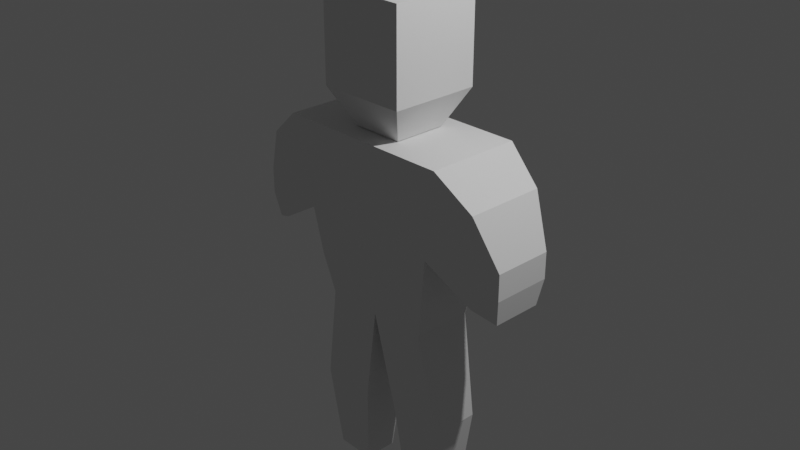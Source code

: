 # Source: Character.blend  (saved by Blender 2.83.19; exported with 4.5.12 LTS)
import bpy
from mathutils import Matrix  # noqa: F401  (used for matrix-valued properties, if any)

bpy.ops.wm.read_factory_settings(use_empty=True)
scene = bpy.context.scene
scene.name = 'Scene'

# ---- collections
col_collection = bpy.data.collections.new('Collection'); scene.collection.children.link(col_collection)

# ---- world
world_world = bpy.data.worlds.new('World'); scene.world = world_world
world_world.use_nodes = True; world_world.node_tree.nodes.clear()
_N = world_world.node_tree.nodes; _L = world_world.node_tree.links
n0 = _N.new('ShaderNodeOutputWorld'); n0.name = 'World Output'; n0.location = (300, 300)
n1 = _N.new('ShaderNodeBackground'); n1.name = 'Background'; n1.location = (10, 300)
n1.inputs[0].default_value = (0.05088, 0.05088, 0.05088, 1.0)
_L.new(n1.outputs[0], n0.inputs[0])
n0.is_active_output = True
world_world.color = (0.05088, 0.05088, 0.05088)
world_world.use_sun_shadow = False
world_world.sun_shadow_jitter_overblur = 0.0

# ---- cameras
cam_camera = bpy.data.cameras.new('Camera')
cam_camera.clip_end = 100.0
cam_camera.ortho_scale = 7.314

# ---- lights
light_light = bpy.data.lights.new('Light', 'POINT')
light_light.transmission_factor = 0.0
light_light.energy = 1000.0
light_light.shadow_soft_size = 0.1
light_light.shadow_maximum_resolution = 0.006
light_light.use_absolute_resolution = True

# ---- meshes
me_cube_001 = bpy.data.meshes.new('Cube.001')
me_cube_001.from_pydata([(0.6312, -0.3425, -0.9753), (1.0, -0.5201, 1.0), (0.6312, 0.3425, -0.9753), (1.0, 0.5201, 1.0), (1.36, -0.3726, -0.3319), (1.405, -0.4364, 0.1681), (1.36, 0.3726, -0.3319), (1.405, 0.4364, 0.1681), (1.405, -0.4364, 0.6681), (1.405, 0.4364, 0.6681), (1.0, 0.5201, 0.5), (0.8182, 0.444, 0.0), (0.7373, 0.4001, -0.5247), (1.0, -0.5201, 0.5), (0.8182, -0.444, 0.0), (0.7373, -0.4001, -0.5247), (1.651, -0.3235, -0.149), (1.605, -0.2761, -0.4358), (1.651, 0.3235, -0.149), (1.605, 0.2761, -0.4358), (1.651, 0.3235, 0.1378), (1.651, -0.3235, 0.1378), (0.8478, -0.2712, -2.106), (0.8478, 0.2712, -2.106), (0.2166, -0.2712, -2.106), (0.2166, 0.2712, -2.106), (0.752, -0.1889, -3.082), (0.752, 0.1889, -3.082), (0.3124, -0.1889, -3.082), (0.3124, 0.1889, -3.082), (-0.6312, -0.3425, -0.9753), (-1.0, -0.5201, 1.0), (-0.6312, 0.3425, -0.9753), (-1.0, 0.5201, 1.0), (-1.36, -0.3726, -0.3319), (-1.405, -0.4364, 0.1681), (-1.36, 0.3726, -0.3319), (-1.405, 0.4364, 0.1681), (-1.405, -0.4364, 0.6681), (-1.405, 0.4364, 0.6681), (-1.0, 0.5201, 0.5), (-0.8182, 0.444, 0.0), (-0.7373, 0.4001, -0.5247), (-1.0, -0.5201, 0.5), (-0.8182, -0.444, 0.0), (-0.7373, -0.4001, -0.5247), (0.0, 0.3425, -0.9753), (0.0, 0.5201, 1.0), (0.0, -0.3425, -0.9753), (0.0, -0.5201, 1.0), (0.0, -0.4001, -0.5247), (0.0, -0.444, 0.0), (0.0, -0.5201, 0.5), (0.0, 0.4001, -0.5247), (0.0, 0.444, 0.0), (0.0, 0.5201, 0.5), (-1.651, -0.3235, -0.149), (-1.605, -0.2761, -0.4358), (-1.651, 0.3235, -0.149), (-1.605, 0.2761, -0.4358), (-1.651, 0.3235, 0.1378), (-1.651, -0.3235, 0.1378), (-0.8478, -0.2712, -2.106), (-0.8478, 0.2712, -2.106), (-0.2166, -0.2712, -2.106), (-0.2166, 0.2712, -2.106), (-0.752, -0.1889, -3.082), (-0.752, 0.1889, -3.082), (-0.3124, -0.1889, -3.082), (-0.3124, 0.1889, -3.082), (-0.4955, -0.4955, 1.414), (-0.4955, -0.4955, 2.405), (-0.4955, 0.4955, 1.414), (-0.4955, 0.4955, 2.405), (0.4955, -0.4955, 1.414), (0.4955, -0.4955, 2.405), (0.4955, 0.4955, 1.414), (0.4955, 0.4955, 2.405), (-0.2898, 0.2898, 1.008), (-0.2898, -0.2898, 1.008), (0.2898, 0.2898, 1.008), (0.2898, -0.2898, 1.008)], [], [(55, 47, 3, 10), (1, 13, 5, 8), (0, 48, 24, 22), (14, 11, 6, 4), (3, 1, 8, 9), (2, 12, 15, 0), (12, 11, 14, 15), (10, 3, 9, 7), (46, 53, 12, 2), (53, 54, 11, 12), (54, 55, 10, 11), (13, 14, 4, 5), (11, 10, 7, 6), (8, 5, 16, 21), (5, 4, 17, 16), (14, 13, 52, 51), (15, 14, 51, 50), (0, 15, 50, 48), (3, 47, 49, 1), (13, 1, 49, 52), (19, 18, 16, 17), (18, 20, 21, 16), (9, 8, 21, 20), (6, 7, 18, 19), (4, 6, 19, 17), (7, 9, 20, 18), (24, 25, 29, 28), (46, 2, 23, 25), (2, 0, 22, 23), (48, 46, 25, 24), (29, 27, 26, 28), (22, 24, 28, 26), (25, 23, 27, 29), (23, 22, 26, 27), (55, 40, 33, 47), (31, 38, 35, 43), (30, 62, 64, 48), (44, 34, 36, 41), (33, 39, 38, 31), (32, 30, 45, 42), (42, 45, 44, 41), (40, 37, 39, 33), (46, 32, 42, 53), (53, 42, 41, 54), (54, 41, 40, 55), (43, 35, 34, 44), (41, 36, 37, 40), (38, 61, 56, 35), (35, 56, 57, 34), (44, 51, 52, 43), (45, 50, 51, 44), (30, 48, 50, 45), (33, 31, 49, 47), (43, 52, 49, 31), (59, 57, 56, 58), (58, 56, 61, 60), (39, 60, 61, 38), (36, 59, 58, 37), (34, 57, 59, 36), (37, 58, 60, 39), (64, 68, 69, 65), (46, 65, 63, 32), (32, 63, 62, 30), (48, 64, 65, 46), (69, 68, 66, 67), (62, 66, 68, 64), (65, 69, 67, 63), (63, 67, 66, 62), (70, 71, 73, 72), (72, 73, 77, 76), (76, 77, 75, 74), (74, 75, 71, 70), (74, 70, 79, 81), (77, 73, 71, 75), (78, 80, 81, 79), (72, 76, 80, 78), (70, 72, 78, 79), (76, 74, 81, 80)])
_uv = me_cube_001.uv_layers.new(name='UVMap')
_uv.uv.foreach_set('vector', [0.5625, 0.375, 0.625, 0.375, 0.625, 0.5, 0.5625, 0.5, 0.625, 0.75, 0.5625, 0.75, 0.5625, 0.75, 0.625, 0.75, 0.375, 0.75, 0.375, 0.875, 0.375, 0.875, 0.375, 0.75, 0.5, 0.75, 0.5, 0.5, 0.5, 0.5, 0.5, 0.75, 0.625, 0.5, 0.625, 0.75, 0.625, 0.75, 0.625, 0.5, 0.375, 0.5, 0.4375, 0.5, 0.4375, 0.75, 0.375, 0.75, 0.4375, 0.5, 0.5, 0.5, 0.5, 0.75, 0.4375, 0.75, 0.5625, 0.5, 0.625, 0.5, 0.625, 0.5, 0.5625, 0.5, 0.375, 0.375, 0.4375, 0.375, 0.4375, 0.5, 0.375, 0.5, 0.4375, 0.375, 0.5, 0.375, 0.5, 0.5, 0.4375, 0.5, 0.5, 0.375, 0.5625, 0.375, 0.5625, 0.5, 0.5, 0.5, 0.5625, 0.75, 0.5, 0.75, 0.5, 0.75, 0.5625, 0.75, 0.5, 0.5, 0.5625, 0.5, 0.5625, 0.5, 0.5, 0.5, 0.625, 0.75, 0.5625, 0.75, 0.5625, 0.75, 0.625, 0.75, 0.5625, 0.75, 0.5, 0.75, 0.5, 0.75, 0.5625, 0.75, 0.5, 0.75, 0.5625, 0.75, 0.5625, 0.875, 0.5, 0.875, 0.4375, 0.75, 0.5, 0.75, 0.5, 0.875, 0.4375, 0.875, 0.375, 0.75, 0.4375, 0.75, 0.4375, 0.875, 0.375, 0.875, 0.625, 0.5, 0.75, 0.5, 0.75, 0.75, 0.625, 0.75, 0.5625, 0.75, 0.625, 0.75, 0.625, 0.875, 0.5625, 0.875, 0.5, 0.5, 0.5625, 0.5, 0.5625, 0.75, 0.5, 0.75, 0.5625, 0.5, 0.625, 0.5, 0.625, 0.75, 0.5625, 0.75, 0.625, 0.5, 0.625, 0.75, 0.625, 0.75, 0.625, 0.5, 0.5, 0.5, 0.5625, 0.5, 0.5625, 0.5, 0.5, 0.5, 0.5, 0.75, 0.5, 0.5, 0.5, 0.5, 0.5, 0.75, 0.5625, 0.5, 0.625, 0.5, 0.625, 0.5, 0.5625, 0.5, 0.0, 0.0, 0.0, 0.0, 0.0, 0.0, 0.0, 0.0, 0.375, 0.375, 0.375, 0.5, 0.375, 0.5, 0.375, 0.375, 0.375, 0.5, 0.375, 0.75, 0.375, 0.75, 0.375, 0.5, 0.0, 0.0, 0.0, 0.0, 0.0, 0.0, 0.0, 0.0, 0.25, 0.5, 0.375, 0.5, 0.375, 0.75, 0.25, 0.75, 0.375, 0.75, 0.375, 0.875, 0.375, 0.875, 0.375, 0.75, 0.375, 0.375, 0.375, 0.5, 0.375, 0.5, 0.375, 0.375, 0.375, 0.5, 0.375, 0.75, 0.375, 0.75, 0.375, 0.5, 0.5625, 0.375, 0.5625, 0.5, 0.625, 0.5, 0.625, 0.375, 0.625, 0.75, 0.625, 0.75, 0.5625, 0.75, 0.5625, 0.75, 0.375, 0.75, 0.375, 0.75, 0.375, 0.875, 0.375, 0.875, 0.5, 0.75, 0.5, 0.75, 0.5, 0.5, 0.5, 0.5, 0.625, 0.5, 0.625, 0.5, 0.625, 0.75, 0.625, 0.75, 0.375, 0.5, 0.375, 0.75, 0.4375, 0.75, 0.4375, 0.5, 0.4375, 0.5, 0.4375, 0.75, 0.5, 0.75, 0.5, 0.5, 0.5625, 0.5, 0.5625, 0.5, 0.625, 0.5, 0.625, 0.5, 0.375, 0.375, 0.375, 0.5, 0.4375, 0.5, 0.4375, 0.375, 0.4375, 0.375, 0.4375, 0.5, 0.5, 0.5, 0.5, 0.375, 0.5, 0.375, 0.5, 0.5, 0.5625, 0.5, 0.5625, 0.375, 0.5625, 0.75, 0.5625, 0.75, 0.5, 0.75, 0.5, 0.75, 0.5, 0.5, 0.5, 0.5, 0.5625, 0.5, 0.5625, 0.5, 0.625, 0.75, 0.625, 0.75, 0.5625, 0.75, 0.5625, 0.75, 0.5625, 0.75, 0.5625, 0.75, 0.5, 0.75, 0.5, 0.75, 0.5, 0.75, 0.5, 0.875, 0.5625, 0.875, 0.5625, 0.75, 0.4375, 0.75, 0.4375, 0.875, 0.5, 0.875, 0.5, 0.75, 0.375, 0.75, 0.375, 0.875, 0.4375, 0.875, 0.4375, 0.75, 0.625, 0.5, 0.625, 0.75, 0.75, 0.75, 0.75, 0.5, 0.5625, 0.75, 0.5625, 0.875, 0.625, 0.875, 0.625, 0.75, 0.5, 0.5, 0.5, 0.75, 0.5625, 0.75, 0.5625, 0.5, 0.5625, 0.5, 0.5625, 0.75, 0.625, 0.75, 0.625, 0.5, 0.625, 0.5, 0.625, 0.5, 0.625, 0.75, 0.625, 0.75, 0.5, 0.5, 0.5, 0.5, 0.5625, 0.5, 0.5625, 0.5, 0.5, 0.75, 0.5, 0.75, 0.5, 0.5, 0.5, 0.5, 0.5625, 0.5, 0.5625, 0.5, 0.625, 0.5, 0.625, 0.5, 0.0, 0.0, 0.0, 0.0, 0.0, 0.0, 0.0, 0.0, 0.375, 0.375, 0.375, 0.375, 0.375, 0.5, 0.375, 0.5, 0.375, 0.5, 0.375, 0.5, 0.375, 0.75, 0.375, 0.75, 0.0, 0.0, 0.0, 0.0, 0.0, 0.0, 0.0, 0.0, 0.25, 0.5, 0.25, 0.75, 0.375, 0.75, 0.375, 0.5, 0.375, 0.75, 0.375, 0.75, 0.375, 0.875, 0.375, 0.875, 0.375, 0.375, 0.375, 0.375, 0.375, 0.5, 0.375, 0.5, 0.375, 0.5, 0.375, 0.5, 0.375, 0.75, 0.375, 0.75, 0.375, 0.0, 0.625, 0.0, 0.625, 0.25, 0.375, 0.25, 0.375, 0.25, 0.625, 0.25, 0.625, 0.5, 0.375, 0.5, 0.375, 0.5, 0.625, 0.5, 0.625, 0.75, 0.375, 0.75, 0.375, 0.75, 0.625, 0.75, 0.625, 1.0, 0.375, 1.0, 0.375, 0.75, 0.375, 1.0, 0.375, 1.0, 0.375, 0.75, 0.625, 0.5, 0.875, 0.5, 0.875, 0.75, 0.625, 0.75, 0.125, 0.5, 0.375, 0.5, 0.375, 0.75, 0.125, 0.75, 0.375, 0.25, 0.375, 0.5, 0.375, 0.5, 0.375, 0.25, 0.375, 0.0, 0.375, 0.25, 0.375, 0.25, 0.375, 0.0, 0.375, 0.5, 0.375, 0.75, 0.375, 0.75, 0.375, 0.5])
me_cube_001.use_remesh_fix_poles = True
me_cube_001.use_remesh_preserve_attributes = False
me_cube_001.use_mirror_vertex_groups = False
me_cube_001.update()

# ---- objects
ob_light = bpy.data.objects.new('Light', light_light)
ob_camera = bpy.data.objects.new('Camera', cam_camera)
ob_cube = bpy.data.objects.new('Cube', me_cube_001)

# ---- transforms, parenting, visibility, modifiers, constraints
ob_light.location = (4.076, 1.005, 5.904)
ob_light.rotation_euler = (0.6503, 0.05522, 1.866)
ob_light.lock_rotations_4d = False
ob_light.empty_display_type = 'ARROWS'
ob_light.color = (0.0, 0.0, 0.0, 0.0)
ob_light.lineart.crease_threshold = 0.0
ob_camera.location = (7.359, -6.926, 4.958)
ob_camera.rotation_euler = (1.109, 0.0, 0.8149)
ob_camera.lock_rotations_4d = False
ob_camera.empty_display_type = 'ARROWS'
ob_camera.color = (0.0, 0.0, 0.0, 0.0)
ob_camera.display_type = 'WIRE'
ob_camera.lineart.crease_threshold = 0.0
ob_cube.location = (0.0, 0.0, 0.0)
ob_cube.lineart.crease_threshold = 0.0

# ---- collection membership
col_collection.objects.link(ob_light)
col_collection.objects.link(ob_camera)
col_collection.objects.link(ob_cube)

# ---- scene / render settings (as saved in the file)
scene.camera = ob_camera
scene.frame_start = 1; scene.frame_end = 250; scene.frame_set(1)
scene.render.engine = 'BLENDER_EEVEE_NEXT'
scene.cycles.use_denoising = False
scene.cycles.samples = 128
scene.cycles.sampling_pattern = 'TABULATED_SOBOL'
scene.cycles.use_adaptive_sampling = False
scene.cycles.use_light_tree = False
scene.view_settings.view_transform = 'Filmic'
bpy.context.view_layer.update()
